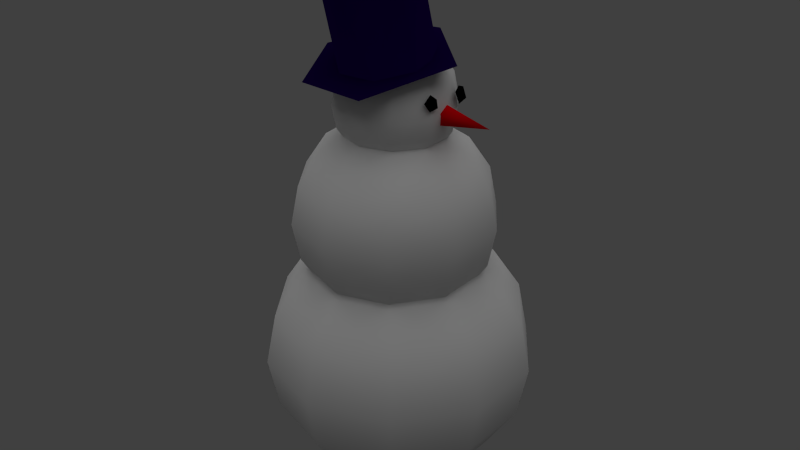 # Source: bonecodeneve.blend  (saved by Blender 2.78.0; exported with 4.5.12 LTS)
import bpy
from mathutils import Matrix  # noqa: F401  (used for matrix-valued properties, if any)

bpy.ops.wm.read_factory_settings(use_empty=True)
scene = bpy.context.scene
scene.name = 'Scene'

# ---- collections
col_collection_1 = bpy.data.collections.new('Collection 1'); scene.collection.children.link(col_collection_1)

# ---- images (referenced by path relative to the original .blend; pixels are not part of the script)
import os
ASSET_DIR = os.environ.get("B2B_ASSET_DIR", "")  # directory of the original .blend (textures are referenced by path, not embedded)
HERE = os.path.dirname(os.path.abspath(__file__))  # packed textures are extracted next to this script under _unpacked/

def load_image(name, relpath, width, height, colorspace="sRGB"):
    """Load a texture the original file referenced (path relative to the .blend, or extracted next to this script)."""
    p = next((c for c in (os.path.join(HERE, relpath), os.path.join(ASSET_DIR, relpath)) if relpath and os.path.exists(c)), "")
    if p:
        img = bpy.data.images.load(p, check_existing=True)
        img.name = name
    else:  # same state as the original file: an image datablock whose file is absent (Cycles renders it pink)
        img = bpy.data.images.new(name, width, height)
        img.source = "FILE"
        img.filepath = "//" + (relpath or name)
    img.colorspace_settings.name = colorspace
    return img
img_bonecodeneve = load_image('bonecodeneve', 'bonecodeneve.png', 1024, 1024, 'sRGB')

# ---- materials (node trees are filled in below, after node groups)
mat_material = bpy.data.materials.new('Material')
mat_material.alpha_threshold = 0.0
mat_material.roughness = 0.5
mat_001 = bpy.data.materials.new('Материал.001')
mat_001.alpha_threshold = 0.0
mat_001.diffuse_color = (0.006185, 0.0, 0.04203, 1.0)
mat_001.roughness = 0.5
mat_001.specular_intensity = 0.0
mat_002 = bpy.data.materials.new('Материал.002')
mat_002.alpha_threshold = 0.0
mat_002.diffuse_color = (0.8, 0.0, 0.003882, 1.0)
mat_002.roughness = 0.5
mat_002.specular_intensity = 0.0
mat_004 = bpy.data.materials.new('Материал.004')
mat_004.alpha_threshold = 0.0
mat_004.diffuse_color = (0.0, 0.0, 0.0, 1.0)
mat_004.roughness = 0.5

# ---- material node trees
mat_material.use_nodes = True; mat_material.node_tree.nodes.clear()
_N = mat_material.node_tree.nodes; _L = mat_material.node_tree.links
n0 = _N.new('ShaderNodeOutputMaterial'); n0.name = 'Material Output'; n0.location = (300, 300)
n1 = _N.new('ShaderNodeBsdfDiffuse'); n1.name = 'Diffuse BSDF'; n1.location = (10, 300)
n2 = _N.new('ShaderNodeTexImage'); n2.name = 'Image Texture'; n2.location = (-221, 477)
n2.width = 213
n2.image = img_bonecodeneve
_L.new(n1.outputs[0], n0.inputs[0])
n0.is_active_output = True
mat_001.use_nodes = True; mat_001.node_tree.nodes.clear()
_N = mat_001.node_tree.nodes; _L = mat_001.node_tree.links
n0 = _N.new('ShaderNodeOutputMaterial'); n0.name = 'Material Output'; n0.location = (300, 300)
n1 = _N.new('ShaderNodeBsdfDiffuse'); n1.name = 'Diffuse BSDF'; n1.location = (10, 300)
n1.inputs[0].default_value = (0.006185, 0.0, 0.04203, 1.0)
n2 = _N.new('ShaderNodeTexImage'); n2.name = 'Image Texture'; n2.location = (-221, 477)
n2.width = 213
n2.image = img_bonecodeneve
_L.new(n1.outputs[0], n0.inputs[0])
n0.is_active_output = True
mat_002.use_nodes = True; mat_002.node_tree.nodes.clear()
_N = mat_002.node_tree.nodes; _L = mat_002.node_tree.links
n0 = _N.new('ShaderNodeOutputMaterial'); n0.name = 'Material Output'; n0.location = (300, 300)
n1 = _N.new('ShaderNodeBsdfDiffuse'); n1.name = 'Diffuse BSDF'; n1.location = (10, 300)
n1.inputs[0].default_value = (0.8, 0.0, 0.003882, 1.0)
n2 = _N.new('ShaderNodeTexImage'); n2.name = 'Image Texture'; n2.location = (-221, 477)
n2.width = 213
n2.image = img_bonecodeneve
_L.new(n1.outputs[0], n0.inputs[0])
n0.is_active_output = True
mat_004.use_nodes = True; mat_004.node_tree.nodes.clear()
_N = mat_004.node_tree.nodes; _L = mat_004.node_tree.links
n0 = _N.new('ShaderNodeOutputMaterial'); n0.name = 'Material Output'; n0.location = (300, 300)
n1 = _N.new('ShaderNodeBsdfDiffuse'); n1.name = 'Diffuse BSDF'; n1.location = (10, 300)
n1.inputs[0].default_value = (0.0, 0.0, 0.0, 1.0)
n2 = _N.new('ShaderNodeTexImage'); n2.name = 'Image Texture'; n2.location = (-221, 477)
n2.width = 213
n2.image = img_bonecodeneve
_L.new(n1.outputs[0], n0.inputs[0])
n0.is_active_output = True

# ---- world
world_world = bpy.data.worlds.new('World'); scene.world = world_world
world_world.color = (0.05088, 0.05088, 0.05088)
world_world.use_sun_shadow = False
world_world.sun_shadow_jitter_overblur = 0.0
world_world.cycles.sampling_method = 'NONE'
world_world.cycles.sample_map_resolution = 256
world_world.light_settings.ao_factor = 0.6311

# ---- lights
light_sun = bpy.data.lights.new('Sun', 'SUN')
light_sun.transmission_factor = 0.0
light_sun.angle = 1.571
light_sun.energy = 1.0
light_sun.shadow_buffer_clip_start = 0.5
light_sun.shadow_soft_size = 1.0
light_sun.shadow_cascade_max_distance = 1000.0

# ---- meshes
me_sphere = bpy.data.meshes.new('Sphere')
me_sphere.from_pydata([(0.0, 0.1474, 3.756), (0.0, 0.4331, 3.066), (0.0, 0.3187, 2.895), (0.0, 0.1474, 2.78), (0.0, -0.05468, 2.74), (-4.686e-08, -0.05468, 3.796), (0.1188, 0.1088, 3.756), (0.2194, 0.2474, 3.641), (0.2867, 0.3399, 3.47), (0.3103, 0.3725, 3.268), (0.2867, 0.3399, 3.066), (0.2194, 0.2474, 2.895), (0.1188, 0.1088, 2.78), (0.1922, 0.007755, 3.756), (0.3551, 0.06069, 3.641), (0.4639, 0.09605, 3.47), (0.5021, 0.1085, 3.268), (0.4639, 0.09605, 3.066), (0.3551, 0.06069, 2.895), (0.1922, 0.007755, 2.78), (0.1922, -0.1171, 3.756), (0.3551, -0.17, 3.641), (0.4639, -0.2054, 3.47), (0.5021, -0.2178, 3.268), (0.4639, -0.2054, 3.066), (0.3551, -0.17, 2.895), (0.1922, -0.1171, 2.78), (0.1188, -0.2181, 3.756), (0.2194, -0.3567, 3.641), (0.2867, -0.4493, 3.47), (0.3103, -0.4818, 3.268), (0.2867, -0.4493, 3.066), (0.2194, -0.3567, 2.895), (0.1188, -0.2181, 2.78), (1.608e-08, -0.2567, 3.756), (3.452e-10, -0.428, 3.641), (3.452e-10, -0.5425, 3.47), (-1.539e-08, -0.5827, 3.268), (3.452e-10, -0.5425, 3.066), (3.452e-10, -0.428, 2.895), (1.608e-08, -0.2567, 2.78), (-0.1188, -0.2181, 3.756), (-0.2194, -0.3567, 3.641), (-0.2867, -0.4493, 3.47), (-0.3103, -0.4818, 3.268), (-0.2867, -0.4493, 3.066), (-0.2194, -0.3567, 2.895), (-0.1188, -0.2181, 2.78), (-0.1922, -0.1171, 3.756), (-0.3551, -0.17, 3.641), (-0.4639, -0.2054, 3.47), (-0.5021, -0.2178, 3.268), (-0.4639, -0.2054, 3.066), (-0.3551, -0.17, 2.895), (-0.1922, -0.1171, 2.78), (-0.1922, 0.007755, 3.756), (-0.3551, 0.06069, 3.641), (-0.4639, 0.09605, 3.47), (-0.5021, 0.1085, 3.268), (-0.4639, 0.09605, 3.066), (-0.3551, 0.06069, 2.895), (-0.1922, 0.007755, 2.78), (-0.1188, 0.1088, 3.756), (-0.2194, 0.2474, 3.641), (-0.2867, 0.3399, 3.47), (-0.3103, 0.3725, 3.268), (-0.2867, 0.3399, 3.066), (-0.2194, 0.2474, 2.895), (-0.1188, 0.1088, 2.78), (-1.539e-08, 0.3187, 3.641), (-1.539e-08, 0.4331, 3.47), (-4.686e-08, 0.4733, 3.268), (0.0, 0.2858, 3.075), (0.0, 0.7674, 1.912), (0.0, 0.5745, 1.623), (0.0, 0.2858, 1.43), (0.0, -0.05468, 1.363), (-7.897e-08, -0.05468, 3.142), (0.2002, 0.2208, 3.075), (0.3698, 0.4543, 2.882), (0.4832, 0.6104, 2.593), (0.523, 0.6652, 2.253), (0.4832, 0.6104, 1.912), (0.3698, 0.4543, 1.623), (0.2002, 0.2208, 1.43), (0.3239, 0.05054, 3.075), (0.5984, 0.1398, 2.882), (0.7818, 0.1994, 2.593), (0.8463, 0.2203, 2.253), (0.7818, 0.1994, 1.912), (0.5984, 0.1398, 1.623), (0.3239, 0.05054, 1.43), (0.3239, -0.1599, 3.075), (0.5984, -0.2491, 2.882), (0.7818, -0.3087, 2.593), (0.8463, -0.3297, 2.253), (0.7818, -0.3087, 1.912), (0.5984, -0.2491, 1.623), (0.3239, -0.1599, 1.43), (0.2002, -0.3302, 3.075), (0.3698, -0.5637, 2.882), (0.4832, -0.7198, 2.593), (0.523, -0.7746, 2.253), (0.4832, -0.7198, 1.912), (0.3698, -0.5637, 1.623), (0.2002, -0.3302, 1.43), (2.71e-08, -0.3952, 3.075), (5.818e-10, -0.6839, 2.882), (5.818e-10, -0.8768, 2.593), (-2.594e-08, -0.9445, 2.253), (5.818e-10, -0.8768, 1.912), (5.818e-10, -0.6839, 1.623), (2.71e-08, -0.3952, 1.43), (-0.2002, -0.3302, 3.075), (-0.3698, -0.5637, 2.882), (-0.4832, -0.7198, 2.593), (-0.523, -0.7746, 2.253), (-0.4832, -0.7198, 1.912), (-0.3698, -0.5637, 1.623), (-0.2002, -0.3302, 1.43), (-0.3239, -0.1599, 3.075), (-0.5984, -0.2491, 2.882), (-0.7818, -0.3087, 2.593), (-0.8463, -0.3297, 2.253), (-0.7818, -0.3087, 1.912), (-0.5984, -0.2491, 1.623), (-0.3239, -0.1599, 1.43), (-0.3239, 0.05054, 3.075), (-0.5984, 0.1398, 2.882), (-0.7818, 0.1994, 2.593), (-0.8463, 0.2203, 2.253), (-0.7818, 0.1994, 1.912), (-0.5984, 0.1398, 1.623), (-0.3239, 0.05054, 1.43), (-0.2002, 0.2208, 3.075), (-0.3698, 0.4543, 2.882), (-0.4832, 0.6104, 2.593), (-0.523, 0.6652, 2.253), (-0.4832, 0.6104, 1.912), (-0.3698, 0.4543, 1.623), (-0.2002, 0.2208, 1.43), (-2.594e-08, 0.5745, 2.882), (-2.594e-08, 0.7674, 2.593), (-7.897e-08, 0.8351, 2.253), (0.0, 0.4597, 2.027), (0.0, 1.11, 0.4573), (0.0, 0.8494, 0.06763), (0.0, 0.4597, -0.1928), (0.0, 1.814e-07, -0.2842), (-1.066e-07, 3.464e-08, 2.118), (0.2702, 0.3719, 2.027), (0.4993, 0.6872, 1.766), (0.6523, 0.8978, 1.377), (0.7061, 0.9718, 0.917), (0.6523, 0.8978, 0.4573), (0.4993, 0.6872, 0.06763), (0.2702, 0.3719, -0.1928), (0.4372, 0.1421, 2.027), (0.8078, 0.2625, 1.766), (1.055, 0.3429, 1.377), (1.142, 0.3712, 0.917), (1.055, 0.3429, 0.4573), (0.8078, 0.2625, 0.06763), (0.4372, 0.1421, -0.1928), (0.4372, -0.1421, 2.027), (0.8078, -0.2625, 1.766), (1.055, -0.3429, 1.377), (1.142, -0.3712, 0.917), (1.055, -0.3429, 0.4573), (0.8078, -0.2625, 0.06763), (0.4372, -0.1421, -0.1928), (0.2702, -0.3719, 2.027), (0.4993, -0.6872, 1.766), (0.6523, -0.8978, 1.377), (0.7061, -0.9718, 0.917), (0.6523, -0.8978, 0.4573), (0.4993, -0.6872, 0.06763), (0.2702, -0.3719, -0.1928), (3.659e-08, -0.4597, 2.027), (7.854e-10, -0.8494, 1.766), (7.854e-10, -1.11, 1.377), (-3.501e-08, -1.201, 0.917), (7.854e-10, -1.11, 0.4573), (7.854e-10, -0.8494, 0.06763), (3.659e-08, -0.4597, -0.1928), (-0.2702, -0.3719, 2.027), (-0.4993, -0.6872, 1.766), (-0.6523, -0.8978, 1.377), (-0.7061, -0.9718, 0.917), (-0.6523, -0.8978, 0.4573), (-0.4993, -0.6872, 0.06763), (-0.2702, -0.3719, -0.1928), (-0.4372, -0.1421, 2.027), (-0.8078, -0.2625, 1.766), (-1.055, -0.3429, 1.377), (-1.142, -0.3712, 0.917), (-1.055, -0.3429, 0.4573), (-0.8078, -0.2625, 0.06763), (-0.4372, -0.1421, -0.1928), (-0.4372, 0.1421, 2.027), (-0.8078, 0.2625, 1.766), (-1.055, 0.3429, 1.377), (-1.142, 0.3712, 0.917), (-1.055, 0.3429, 0.4573), (-0.8078, 0.2625, 0.06763), (-0.4372, 0.1421, -0.1928), (-0.2702, 0.3719, 2.027), (-0.4993, 0.6872, 1.766), (-0.6523, 0.8978, 1.377), (-0.7061, 0.9718, 0.917), (-0.6523, 0.8978, 0.4573), (-0.4993, 0.6872, 0.06763), (-0.2702, 0.3719, -0.1928), (-3.501e-08, 0.8494, 1.766), (-3.501e-08, 1.11, 1.377), (-1.066e-07, 1.201, 0.917), (0.2553, -0.1195, 3.293), (0.9617, -0.1016, 3.273), (0.2703, 0.02273, 3.359), (0.2897, 0.1024, 3.179), (0.2669, -0.09053, 3.138), (0.4956, -0.1571, 3.418), (0.5182, -0.169, 3.355), (0.4793, -0.2167, 3.468), (0.4699, -0.2791, 3.407), (0.5018, -0.2478, 3.34), (0.4989, 0.176, 3.432), (0.5008, 0.1112, 3.458), (0.537, 0.07354, 3.323), (0.5221, 0.04212, 3.429), (0.5299, 0.1577, 3.359), (0.5175, 0.195, 3.336), (0.3641, -0.2378, 3.634), (0.1571, -0.4987, 3.579), (0.3554, -0.4497, 4.41), (-0.1759, -0.5205, 3.572), (-0.03587, -0.7058, 4.355), (-0.4182, -0.2692, 3.621), (-0.3454, -0.5732, 4.38), (-0.4308, -0.3997, 4.414), (-0.43, 0.008448, 3.68), (-0.4408, -0.2068, 4.454), (-0.04077, 0.2613, 3.733), (-0.2338, 0.05414, 4.509), (0.2687, 0.1286, 3.708), (0.09928, 0.07596, 4.516), (0.3542, -0.0449, 3.674), (0.3412, -0.1748, 4.468), (0.2366, -0.7597, 3.516), (-0.3471, -0.7588, 3.529), (-0.6422, -0.1508, 3.633), (-0.1839, 0.4359, 3.74), (0.05532, 0.4447, 3.756), (0.6247, -0.07523, 3.691)], [], [(0, 5, 6), (4, 3, 12), (2, 1, 10, 11), (71, 70, 8, 9), (69, 0, 6, 7), (3, 2, 11, 12), (1, 71, 9, 10), (70, 69, 7, 8), (9, 8, 15, 16), (7, 6, 13, 14), (12, 11, 18, 19), (10, 9, 16, 17), (8, 7, 14, 15), (6, 5, 13), (4, 12, 19), (11, 10, 17, 18), (19, 18, 25, 26), (17, 16, 23, 24), (15, 14, 21, 22), (13, 5, 20), (4, 19, 26), (18, 17, 24, 25), (16, 15, 22, 23), (14, 13, 20, 21), (22, 21, 28, 29), (20, 5, 27), (4, 26, 33), (25, 24, 31, 32), (23, 22, 29, 30), (21, 20, 27, 28), (26, 25, 32, 33), (24, 23, 30, 31), (4, 33, 40), (32, 31, 38, 39), (30, 29, 36, 37), (28, 27, 34, 35), (33, 32, 39, 40), (31, 30, 37, 38), (29, 28, 35, 36), (27, 5, 34), (35, 34, 41, 42), (40, 39, 46, 47), (38, 37, 44, 45), (36, 35, 42, 43), (34, 5, 41), (4, 40, 47), (39, 38, 45, 46), (37, 36, 43, 44), (47, 46, 53, 54), (45, 44, 51, 52), (43, 42, 49, 50), (41, 5, 48), (4, 47, 54), (46, 45, 52, 53), (44, 43, 50, 51), (42, 41, 48, 49), (48, 5, 55), (4, 54, 61), (53, 52, 59, 60), (51, 50, 57, 58), (49, 48, 55, 56), (54, 53, 60, 61), (52, 51, 58, 59), (50, 49, 56, 57), (60, 59, 66, 67), (58, 57, 64, 65), (56, 55, 62, 63), (61, 60, 67, 68), (59, 58, 65, 66), (57, 56, 63, 64), (55, 5, 62), (4, 61, 68), (68, 67, 2, 3), (66, 65, 71, 1), (64, 63, 69, 70), (62, 5, 0), (4, 68, 3), (67, 66, 1, 2), (65, 64, 70, 71), (63, 62, 0, 69), (72, 77, 78), (76, 75, 84), (74, 73, 82, 83), (143, 142, 80, 81), (141, 72, 78, 79), (75, 74, 83, 84), (73, 143, 81, 82), (142, 141, 79, 80), (81, 80, 87, 88), (79, 78, 85, 86), (84, 83, 90, 91), (82, 81, 88, 89), (80, 79, 86, 87), (78, 77, 85), (76, 84, 91), (83, 82, 89, 90), (91, 90, 97, 98), (89, 88, 95, 96), (87, 86, 93, 94), (85, 77, 92), (76, 91, 98), (90, 89, 96, 97), (88, 87, 94, 95), (86, 85, 92, 93), (94, 93, 100, 101), (92, 77, 99), (76, 98, 105), (97, 96, 103, 104), (95, 94, 101, 102), (93, 92, 99, 100), (98, 97, 104, 105), (96, 95, 102, 103), (76, 105, 112), (104, 103, 110, 111), (102, 101, 108, 109), (100, 99, 106, 107), (105, 104, 111, 112), (103, 102, 109, 110), (101, 100, 107, 108), (99, 77, 106), (107, 106, 113, 114), (112, 111, 118, 119), (110, 109, 116, 117), (108, 107, 114, 115), (106, 77, 113), (76, 112, 119), (111, 110, 117, 118), (109, 108, 115, 116), (119, 118, 125, 126), (117, 116, 123, 124), (115, 114, 121, 122), (113, 77, 120), (76, 119, 126), (118, 117, 124, 125), (116, 115, 122, 123), (114, 113, 120, 121), (120, 77, 127), (76, 126, 133), (125, 124, 131, 132), (123, 122, 129, 130), (121, 120, 127, 128), (126, 125, 132, 133), (124, 123, 130, 131), (122, 121, 128, 129), (132, 131, 138, 139), (130, 129, 136, 137), (128, 127, 134, 135), (133, 132, 139, 140), (131, 130, 137, 138), (129, 128, 135, 136), (127, 77, 134), (76, 133, 140), (140, 139, 74, 75), (138, 137, 143, 73), (136, 135, 141, 142), (134, 77, 72), (76, 140, 75), (139, 138, 73, 74), (137, 136, 142, 143), (135, 134, 72, 141), (144, 149, 150), (148, 147, 156), (146, 145, 154, 155), (215, 214, 152, 153), (213, 144, 150, 151), (147, 146, 155, 156), (145, 215, 153, 154), (214, 213, 151, 152), (153, 152, 159, 160), (151, 150, 157, 158), (156, 155, 162, 163), (154, 153, 160, 161), (152, 151, 158, 159), (150, 149, 157), (148, 156, 163), (155, 154, 161, 162), (163, 162, 169, 170), (161, 160, 167, 168), (159, 158, 165, 166), (157, 149, 164), (148, 163, 170), (162, 161, 168, 169), (160, 159, 166, 167), (158, 157, 164, 165), (166, 165, 172, 173), (164, 149, 171), (148, 170, 177), (169, 168, 175, 176), (167, 166, 173, 174), (165, 164, 171, 172), (170, 169, 176, 177), (168, 167, 174, 175), (148, 177, 184), (176, 175, 182, 183), (174, 173, 180, 181), (172, 171, 178, 179), (177, 176, 183, 184), (175, 174, 181, 182), (173, 172, 179, 180), (171, 149, 178), (179, 178, 185, 186), (184, 183, 190, 191), (182, 181, 188, 189), (180, 179, 186, 187), (178, 149, 185), (148, 184, 191), (183, 182, 189, 190), (181, 180, 187, 188), (191, 190, 197, 198), (189, 188, 195, 196), (187, 186, 193, 194), (185, 149, 192), (148, 191, 198), (190, 189, 196, 197), (188, 187, 194, 195), (186, 185, 192, 193), (192, 149, 199), (148, 198, 205), (197, 196, 203, 204), (195, 194, 201, 202), (193, 192, 199, 200), (198, 197, 204, 205), (196, 195, 202, 203), (194, 193, 200, 201), (204, 203, 210, 211), (202, 201, 208, 209), (200, 199, 206, 207), (205, 204, 211, 212), (203, 202, 209, 210), (201, 200, 207, 208), (199, 149, 206), (148, 205, 212), (212, 211, 146, 147), (210, 209, 215, 145), (208, 207, 213, 214), (206, 149, 144), (148, 212, 147), (211, 210, 145, 146), (209, 208, 214, 215), (207, 206, 144, 213), (219, 217, 220), (218, 217, 219), (216, 217, 218), (220, 217, 216), (222, 224, 223), (222, 225, 224), (230, 228, 229), (231, 230, 226), (228, 230, 231), (221, 222, 223), (226, 230, 227), (227, 230, 229), (234, 233, 232), (236, 235, 233), (238, 237, 235), (240, 243, 242), (242, 245, 244), (232, 248, 253), (234, 236, 233), (236, 238, 235), (240, 241, 243), (242, 243, 245), (244, 245, 247), (247, 245, 243, 241, 239, 238, 236, 234), (253, 246, 232), (242, 252, 251), (248, 232, 233), (250, 237, 240), (244, 247, 246), (253, 244, 246), (240, 251, 250), (249, 235, 237), (238, 239, 237), (241, 240, 237, 239), (232, 246, 247, 234), (252, 242, 244, 253), (248, 233, 235, 249), (240, 242, 251), (237, 250, 249)])
me_sphere.polygons.foreach_set('use_smooth', [True] * 279)
me_sphere.polygons.foreach_set('material_index', [0, 0, 0, 0, 0, 0, 0, 0, 0, 0, 0, 0, 0, 0, 0, 0, 0, 0, 0, 0, 0, 0, 0, 0, 0, 0, 0, 0, 0, 0, 0, 0, 0, 0, 0, 0, 0, 0, 0, 0, 0, 0, 0, 0, 0, 0, 0, 0, 0, 0, 0, 0, 0, 0, 0, 0, 0, 0, 0, 0, 0, 0, 0, 0, 0, 0, 0, 0, 0, 0, 0, 0, 0, 0, 0, 0, 0, 0, 0, 0, 0, 0, 0, 0, 0, 0, 0, 0, 0, 0, 0, 0, 0, 0, 0, 0, 0, 0, 0, 0, 0, 0, 0, 0, 0, 0, 0, 0, 0, 0, 0, 0, 0, 0, 0, 0, 0, 0, 0, 0, 0, 0, 0, 0, 0, 0, 0, 0, 0, 0, 0, 0, 0, 0, 0, 0, 0, 0, 0, 0, 0, 0, 0, 0, 0, 0, 0, 0, 0, 0, 0, 0, 0, 0, 0, 0, 0, 0, 0, 0, 0, 0, 0, 0, 0, 0, 0, 0, 0, 0, 0, 0, 0, 0, 0, 0, 0, 0, 0, 0, 0, 0, 0, 0, 0, 0, 0, 0, 0, 0, 0, 0, 0, 0, 0, 0, 0, 0, 0, 0, 0, 0, 0, 0, 0, 0, 0, 0, 0, 0, 0, 0, 0, 0, 0, 0, 0, 0, 0, 0, 0, 0, 0, 0, 0, 0, 0, 0, 0, 0, 0, 0, 0, 0, 0, 0, 0, 0, 0, 0, 2, 2, 2, 2, 3, 3, 3, 3, 3, 3, 3, 3, 1, 1, 1, 1, 1, 1, 1, 1, 1, 1, 1, 1, 1, 1, 1, 1, 1, 1, 1, 1, 1, 1, 1, 1, 1, 1, 1])
_uv = me_sphere.uv_layers.new(name='UVMap')
_uv.uv.foreach_set('vector', [0.9332, 0.9184, 0.9032, 0.944, 0.9125, 0.9106, 0.8041, 0.7765, 0.8399, 0.7667, 0.8368, 0.7863, 0.8755, 0.7674, 0.9088, 0.7808, 0.8803, 0.815, 0.8613, 0.799, 0.9353, 0.8064, 0.9504, 0.8414, 0.9057, 0.8556, 0.895, 0.8338, 0.9504, 0.8811, 0.9332, 0.9184, 0.9125, 0.9106, 0.9122, 0.8809, 0.8399, 0.7667, 0.8755, 0.7674, 0.8613, 0.799, 0.8368, 0.7863, 0.9088, 0.7808, 0.9353, 0.8064, 0.895, 0.8338, 0.8803, 0.815, 0.9504, 0.8414, 0.9504, 0.8811, 0.9122, 0.8809, 0.9057, 0.8556, 0.895, 0.8338, 0.9057, 0.8556, 0.8762, 0.8695, 0.8665, 0.8521, 0.9122, 0.8809, 0.9125, 0.9106, 0.8948, 0.9123, 0.8856, 0.8888, 0.8368, 0.7863, 0.8613, 0.799, 0.8431, 0.8187, 0.8267, 0.8001, 0.8803, 0.815, 0.895, 0.8338, 0.8665, 0.8521, 0.8558, 0.8355, 0.9057, 0.8556, 0.9122, 0.8809, 0.8856, 0.8888, 0.8762, 0.8695, 0.9125, 0.9106, 0.9032, 0.944, 0.8948, 0.9123, 0.8041, 0.7765, 0.8368, 0.7863, 0.8267, 0.8001, 0.8613, 0.799, 0.8803, 0.815, 0.8558, 0.8355, 0.8431, 0.8187, 0.8267, 0.8001, 0.8431, 0.8187, 0.8218, 0.8317, 0.8126, 0.8081, 0.8558, 0.8355, 0.8665, 0.8521, 0.8408, 0.8683, 0.8311, 0.851, 0.8762, 0.8695, 0.8856, 0.8888, 0.8643, 0.9018, 0.8516, 0.8849, 0.8948, 0.9123, 0.9032, 0.944, 0.8806, 0.9204, 0.8041, 0.7765, 0.8267, 0.8001, 0.8126, 0.8081, 0.8431, 0.8187, 0.8558, 0.8355, 0.8311, 0.851, 0.8218, 0.8317, 0.8665, 0.8521, 0.8762, 0.8695, 0.8516, 0.8849, 0.8408, 0.8683, 0.8856, 0.8888, 0.8948, 0.9123, 0.8806, 0.9204, 0.8643, 0.9018, 0.8516, 0.8849, 0.8643, 0.9018, 0.8461, 0.9214, 0.8271, 0.9055, 0.8806, 0.9204, 0.9032, 0.944, 0.8706, 0.9341, 0.8041, 0.7765, 0.8126, 0.8081, 0.7949, 0.8099, 0.8218, 0.8317, 0.8311, 0.851, 0.8016, 0.8649, 0.7951, 0.8395, 0.8408, 0.8683, 0.8516, 0.8849, 0.8271, 0.9055, 0.8124, 0.8867, 0.8643, 0.9018, 0.8806, 0.9204, 0.8706, 0.9341, 0.8461, 0.9214, 0.8126, 0.8081, 0.8218, 0.8317, 0.7951, 0.8395, 0.7949, 0.8099, 0.8311, 0.851, 0.8408, 0.8683, 0.8124, 0.8867, 0.8016, 0.8649, 0.8041, 0.7765, 0.7949, 0.8099, 0.7741, 0.8021, 0.7951, 0.8395, 0.8016, 0.8649, 0.757, 0.8791, 0.757, 0.8394, 0.8124, 0.8867, 0.8271, 0.9055, 0.7985, 0.9396, 0.7721, 0.914, 0.8461, 0.9214, 0.8706, 0.9341, 0.8674, 0.9538, 0.8319, 0.9531, 0.7949, 0.8099, 0.7951, 0.8395, 0.757, 0.8394, 0.7741, 0.8021, 0.8016, 0.8649, 0.8124, 0.8867, 0.7721, 0.914, 0.757, 0.8791, 0.8271, 0.9055, 0.8461, 0.9214, 0.8319, 0.9531, 0.7985, 0.9396, 0.8706, 0.9341, 0.9032, 0.944, 0.8674, 0.9538, 0.9504, 0.6629, 0.9332, 0.7002, 0.9125, 0.6924, 0.9122, 0.6627, 0.8399, 0.5485, 0.8755, 0.5492, 0.8613, 0.5809, 0.8368, 0.5681, 0.9088, 0.5627, 0.9353, 0.5882, 0.895, 0.6156, 0.8803, 0.5968, 0.9504, 0.6232, 0.9504, 0.6629, 0.9122, 0.6627, 0.9057, 0.6374, 0.9332, 0.7002, 0.9032, 0.7258, 0.9125, 0.6924, 0.8041, 0.5583, 0.8399, 0.5485, 0.8368, 0.5681, 0.8755, 0.5492, 0.9088, 0.5627, 0.8803, 0.5968, 0.8613, 0.5809, 0.9353, 0.5882, 0.9504, 0.6232, 0.9057, 0.6374, 0.895, 0.6156, 0.8368, 0.5681, 0.8613, 0.5809, 0.8431, 0.6005, 0.8267, 0.5819, 0.8803, 0.5968, 0.895, 0.6156, 0.8665, 0.6339, 0.8558, 0.6173, 0.9057, 0.6374, 0.9122, 0.6627, 0.8856, 0.6706, 0.8762, 0.6513, 0.9125, 0.6924, 0.9032, 0.7258, 0.8948, 0.6941, 0.8041, 0.5583, 0.8368, 0.5681, 0.8267, 0.5819, 0.8613, 0.5809, 0.8803, 0.5968, 0.8558, 0.6173, 0.8431, 0.6005, 0.895, 0.6156, 0.9057, 0.6374, 0.8762, 0.6513, 0.8665, 0.6339, 0.9122, 0.6627, 0.9125, 0.6924, 0.8948, 0.6941, 0.8856, 0.6706, 0.8948, 0.6941, 0.9032, 0.7258, 0.8806, 0.7022, 0.8041, 0.5583, 0.8267, 0.5819, 0.8126, 0.5899, 0.8431, 0.6005, 0.8558, 0.6173, 0.8311, 0.6328, 0.8218, 0.6135, 0.8665, 0.6339, 0.8762, 0.6513, 0.8516, 0.6668, 0.8408, 0.6502, 0.8856, 0.6706, 0.8948, 0.6941, 0.8806, 0.7022, 0.8643, 0.6836, 0.8267, 0.5819, 0.8431, 0.6005, 0.8218, 0.6135, 0.8126, 0.5899, 0.8558, 0.6173, 0.8665, 0.6339, 0.8408, 0.6502, 0.8311, 0.6328, 0.8762, 0.6513, 0.8856, 0.6706, 0.8643, 0.6836, 0.8516, 0.6668, 0.8218, 0.6135, 0.8311, 0.6328, 0.8016, 0.6467, 0.7951, 0.6214, 0.8408, 0.6502, 0.8516, 0.6668, 0.8271, 0.6873, 0.8124, 0.6685, 0.8643, 0.6836, 0.8806, 0.7022, 0.8706, 0.7159, 0.8461, 0.7032, 0.8126, 0.5899, 0.8218, 0.6135, 0.7951, 0.6214, 0.7949, 0.5917, 0.8311, 0.6328, 0.8408, 0.6502, 0.8124, 0.6685, 0.8016, 0.6467, 0.8516, 0.6668, 0.8643, 0.6836, 0.8461, 0.7032, 0.8271, 0.6873, 0.8806, 0.7022, 0.9032, 0.7258, 0.8706, 0.7159, 0.8041, 0.5583, 0.8126, 0.5899, 0.7949, 0.5917, 0.7949, 0.5917, 0.7951, 0.6214, 0.757, 0.6212, 0.7741, 0.5839, 0.8016, 0.6467, 0.8124, 0.6685, 0.7721, 0.6959, 0.757, 0.6609, 0.8271, 0.6873, 0.8461, 0.7032, 0.8319, 0.7349, 0.7985, 0.7214, 0.8706, 0.7159, 0.9032, 0.7258, 0.8674, 0.7356, 0.8041, 0.5583, 0.7949, 0.5917, 0.7741, 0.5839, 0.7951, 0.6214, 0.8016, 0.6467, 0.757, 0.6609, 0.757, 0.6212, 0.8124, 0.6685, 0.8271, 0.6873, 0.7985, 0.7214, 0.7721, 0.6959, 0.8461, 0.7032, 0.8706, 0.7159, 0.8674, 0.7356, 0.8319, 0.7349, 0.6922, 0.9227, 0.6478, 0.9605, 0.6615, 0.9112, 0.5014, 0.7129, 0.5543, 0.6985, 0.5497, 0.7275, 0.6068, 0.6995, 0.6561, 0.7194, 0.6139, 0.7698, 0.5859, 0.7463, 0.6953, 0.7572, 0.7175, 0.8089, 0.6516, 0.8299, 0.6357, 0.7976, 0.7175, 0.8675, 0.6922, 0.9227, 0.6615, 0.9112, 0.6611, 0.8673, 0.5543, 0.6985, 0.6068, 0.6995, 0.5859, 0.7463, 0.5497, 0.7275, 0.6561, 0.7194, 0.6953, 0.7572, 0.6357, 0.7976, 0.6139, 0.7698, 0.7175, 0.8089, 0.7175, 0.8675, 0.6611, 0.8673, 0.6516, 0.8299, 0.6357, 0.7976, 0.6516, 0.8299, 0.608, 0.8504, 0.5936, 0.8247, 0.6611, 0.8673, 0.6615, 0.9112, 0.6354, 0.9137, 0.6218, 0.8789, 0.5497, 0.7275, 0.5859, 0.7463, 0.559, 0.7753, 0.5348, 0.7478, 0.6139, 0.7698, 0.6357, 0.7976, 0.5936, 0.8247, 0.5777, 0.8002, 0.6516, 0.8299, 0.6611, 0.8673, 0.6218, 0.8789, 0.608, 0.8504, 0.6615, 0.9112, 0.6478, 0.9605, 0.6354, 0.9137, 0.5014, 0.7129, 0.5497, 0.7275, 0.5348, 0.7478, 0.5859, 0.7463, 0.6139, 0.7698, 0.5777, 0.8002, 0.559, 0.7753, 0.5348, 0.7478, 0.559, 0.7753, 0.5275, 0.7945, 0.5139, 0.7597, 0.5777, 0.8002, 0.5936, 0.8247, 0.5557, 0.8487, 0.5413, 0.8231, 0.608, 0.8504, 0.6218, 0.8789, 0.5903, 0.8981, 0.5715, 0.8732, 0.6354, 0.9137, 0.6478, 0.9605, 0.6145, 0.9256, 0.5014, 0.7129, 0.5348, 0.7478, 0.5139, 0.7597, 0.559, 0.7753, 0.5777, 0.8002, 0.5413, 0.8231, 0.5275, 0.7945, 0.5936, 0.8247, 0.608, 0.8504, 0.5715, 0.8732, 0.5557, 0.8487, 0.6218, 0.8789, 0.6354, 0.9137, 0.6145, 0.9256, 0.5903, 0.8981, 0.5715, 0.8732, 0.5903, 0.8981, 0.5634, 0.9271, 0.5354, 0.9036, 0.6145, 0.9256, 0.6478, 0.9605, 0.5996, 0.9459, 0.5014, 0.7129, 0.5139, 0.7597, 0.4878, 0.7623, 0.5275, 0.7945, 0.5413, 0.8231, 0.4977, 0.8436, 0.4881, 0.8062, 0.5557, 0.8487, 0.5715, 0.8732, 0.5354, 0.9036, 0.5136, 0.8758, 0.5903, 0.8981, 0.6145, 0.9256, 0.5996, 0.9459, 0.5634, 0.9271, 0.5139, 0.7597, 0.5275, 0.7945, 0.4881, 0.8062, 0.4878, 0.7623, 0.5413, 0.8231, 0.5557, 0.8487, 0.5136, 0.8758, 0.4977, 0.8436, 0.5014, 0.7129, 0.4878, 0.7623, 0.4571, 0.7508, 0.4881, 0.8062, 0.4977, 0.8436, 0.4317, 0.8646, 0.4318, 0.8059, 0.5136, 0.8758, 0.5354, 0.9036, 0.4932, 0.954, 0.454, 0.9162, 0.5634, 0.9271, 0.5996, 0.9459, 0.595, 0.975, 0.5425, 0.9739, 0.4878, 0.7623, 0.4881, 0.8062, 0.4318, 0.8059, 0.4571, 0.7508, 0.4977, 0.8436, 0.5136, 0.8758, 0.454, 0.9162, 0.4317, 0.8646, 0.5354, 0.9036, 0.5634, 0.9271, 0.5425, 0.9739, 0.4932, 0.954, 0.5996, 0.9459, 0.6478, 0.9605, 0.595, 0.975, 0.7113, 0.5027, 0.686, 0.5578, 0.6553, 0.5463, 0.6549, 0.5024, 0.5481, 0.3336, 0.6006, 0.3347, 0.5797, 0.3815, 0.5435, 0.3627, 0.6499, 0.3546, 0.6891, 0.3924, 0.6295, 0.4328, 0.6077, 0.405, 0.7113, 0.444, 0.7113, 0.5027, 0.6549, 0.5024, 0.6454, 0.465, 0.686, 0.5578, 0.6416, 0.5957, 0.6553, 0.5463, 0.4952, 0.3481, 0.5481, 0.3336, 0.5435, 0.3627, 0.6006, 0.3347, 0.6499, 0.3546, 0.6077, 0.405, 0.5797, 0.3815, 0.6891, 0.3924, 0.7113, 0.444, 0.6454, 0.465, 0.6295, 0.4328, 0.5435, 0.3627, 0.5797, 0.3815, 0.5528, 0.4105, 0.5286, 0.383, 0.6077, 0.405, 0.6295, 0.4328, 0.5874, 0.4599, 0.5715, 0.4354, 0.6454, 0.465, 0.6549, 0.5024, 0.6156, 0.5141, 0.6018, 0.4855, 0.6553, 0.5463, 0.6416, 0.5957, 0.6292, 0.5489, 0.4952, 0.3481, 0.5435, 0.3627, 0.5286, 0.383, 0.5797, 0.3815, 0.6077, 0.405, 0.5715, 0.4354, 0.5528, 0.4105, 0.6295, 0.4328, 0.6454, 0.465, 0.6018, 0.4855, 0.5874, 0.4599, 0.6549, 0.5024, 0.6553, 0.5463, 0.6292, 0.5489, 0.6156, 0.5141, 0.6292, 0.5489, 0.6416, 0.5957, 0.6083, 0.5608, 0.4952, 0.3481, 0.5286, 0.383, 0.5077, 0.3949, 0.5528, 0.4105, 0.5715, 0.4354, 0.5351, 0.4582, 0.5213, 0.4297, 0.5874, 0.4599, 0.6018, 0.4855, 0.5653, 0.5084, 0.5495, 0.4839, 0.6156, 0.5141, 0.6292, 0.5489, 0.6083, 0.5608, 0.5841, 0.5333, 0.5286, 0.383, 0.5528, 0.4105, 0.5213, 0.4297, 0.5077, 0.3949, 0.5715, 0.4354, 0.5874, 0.4599, 0.5495, 0.4839, 0.5351, 0.4582, 0.6018, 0.4855, 0.6156, 0.5141, 0.5841, 0.5333, 0.5653, 0.5084, 0.5213, 0.4297, 0.5351, 0.4582, 0.4915, 0.4788, 0.4819, 0.4413, 0.5495, 0.4839, 0.5653, 0.5084, 0.5292, 0.5388, 0.5074, 0.511, 0.5841, 0.5333, 0.6083, 0.5608, 0.5934, 0.5811, 0.5572, 0.5623, 0.5077, 0.3949, 0.5213, 0.4297, 0.4819, 0.4413, 0.4816, 0.3975, 0.5351, 0.4582, 0.5495, 0.4839, 0.5074, 0.511, 0.4915, 0.4788, 0.5653, 0.5084, 0.5841, 0.5333, 0.5572, 0.5623, 0.5292, 0.5388, 0.6083, 0.5608, 0.6416, 0.5957, 0.5934, 0.5811, 0.4952, 0.3481, 0.5077, 0.3949, 0.4816, 0.3975, 0.4816, 0.3975, 0.4819, 0.4413, 0.4255, 0.4411, 0.4509, 0.3859, 0.4915, 0.4788, 0.5074, 0.511, 0.4478, 0.5514, 0.4255, 0.4998, 0.5292, 0.5388, 0.5572, 0.5623, 0.5363, 0.6091, 0.487, 0.5892, 0.5934, 0.5811, 0.6416, 0.5957, 0.5888, 0.6101, 0.4952, 0.3481, 0.4816, 0.3975, 0.4509, 0.3859, 0.4819, 0.4413, 0.4915, 0.4788, 0.4255, 0.4998, 0.4255, 0.4411, 0.5074, 0.511, 0.5292, 0.5388, 0.487, 0.5892, 0.4478, 0.5514, 0.5572, 0.5623, 0.5934, 0.5811, 0.5888, 0.6101, 0.5363, 0.6091, 0.3894, 0.7928, 0.3259, 0.8469, 0.3454, 0.7763, 0.1165, 0.4928, 0.1922, 0.4721, 0.1855, 0.5137, 0.2672, 0.4736, 0.3377, 0.5021, 0.2774, 0.5742, 0.2373, 0.5406, 0.3937, 0.5561, 0.4256, 0.63, 0.3313, 0.6601, 0.3085, 0.614, 0.4256, 0.7139, 0.3894, 0.7928, 0.3454, 0.7763, 0.3449, 0.7136, 0.1922, 0.4721, 0.2672, 0.4736, 0.2373, 0.5406, 0.1855, 0.5137, 0.3377, 0.5021, 0.3937, 0.5561, 0.3085, 0.614, 0.2774, 0.5742, 0.4256, 0.63, 0.4256, 0.7139, 0.3449, 0.7136, 0.3313, 0.6601, 0.3085, 0.614, 0.3313, 0.6601, 0.2689, 0.6894, 0.2483, 0.6527, 0.3449, 0.7136, 0.3454, 0.7763, 0.3081, 0.78, 0.2886, 0.7302, 0.1855, 0.5137, 0.2373, 0.5406, 0.1988, 0.582, 0.1643, 0.5427, 0.2774, 0.5742, 0.3085, 0.614, 0.2483, 0.6527, 0.2256, 0.6177, 0.3313, 0.6601, 0.3449, 0.7136, 0.2886, 0.7302, 0.2689, 0.6894, 0.3454, 0.7763, 0.3259, 0.8469, 0.3081, 0.78, 0.1165, 0.4928, 0.1855, 0.5137, 0.1643, 0.5427, 0.2373, 0.5406, 0.2774, 0.5742, 0.2256, 0.6177, 0.1988, 0.582, 0.1643, 0.5427, 0.1988, 0.582, 0.1538, 0.6095, 0.1343, 0.5598, 0.2256, 0.6177, 0.2483, 0.6527, 0.1941, 0.687, 0.1735, 0.6503, 0.2689, 0.6894, 0.2886, 0.7302, 0.2436, 0.7577, 0.2168, 0.7221, 0.3081, 0.78, 0.3259, 0.8469, 0.2781, 0.797, 0.1165, 0.4928, 0.1643, 0.5427, 0.1343, 0.5598, 0.1988, 0.582, 0.2256, 0.6177, 0.1735, 0.6503, 0.1538, 0.6095, 0.2483, 0.6527, 0.2689, 0.6894, 0.2168, 0.7221, 0.1941, 0.687, 0.2886, 0.7302, 0.3081, 0.78, 0.2781, 0.797, 0.2436, 0.7577, 0.2168, 0.7221, 0.2436, 0.7577, 0.2051, 0.7992, 0.165, 0.7656, 0.2781, 0.797, 0.3259, 0.8469, 0.2569, 0.8261, 0.1165, 0.4928, 0.1343, 0.5598, 0.09697, 0.5634, 0.1538, 0.6095, 0.1735, 0.6503, 0.1111, 0.6797, 0.09748, 0.6262, 0.1941, 0.687, 0.2168, 0.7221, 0.165, 0.7656, 0.1339, 0.7258, 0.2436, 0.7577, 0.2781, 0.797, 0.2569, 0.8261, 0.2051, 0.7992, 0.1343, 0.5598, 0.1538, 0.6095, 0.09748, 0.6262, 0.09697, 0.5634, 0.1735, 0.6503, 0.1941, 0.687, 0.1339, 0.7258, 0.1111, 0.6797, 0.1165, 0.4928, 0.09697, 0.5634, 0.05304, 0.5469, 0.09748, 0.6262, 0.1111, 0.6797, 0.01682, 0.7097, 0.01682, 0.6258, 0.1339, 0.7258, 0.165, 0.7656, 0.1047, 0.8377, 0.0487, 0.7836, 0.2051, 0.7992, 0.2569, 0.8261, 0.2502, 0.8676, 0.1752, 0.8661, 0.09697, 0.5634, 0.09748, 0.6262, 0.01682, 0.6258, 0.05304, 0.5469, 0.1111, 0.6797, 0.1339, 0.7258, 0.0487, 0.7836, 0.01682, 0.7097, 0.165, 0.7656, 0.2051, 0.7992, 0.1752, 0.8661, 0.1047, 0.8377, 0.2569, 0.8261, 0.3259, 0.8469, 0.2502, 0.8676, 0.4256, 0.271, 0.3894, 0.3499, 0.3454, 0.3334, 0.3449, 0.2706, 0.1922, 0.02922, 0.2672, 0.03072, 0.2373, 0.09763, 0.1855, 0.07074, 0.3377, 0.05916, 0.3937, 0.1132, 0.3085, 0.1711, 0.2774, 0.1313, 0.4256, 0.1871, 0.4256, 0.271, 0.3449, 0.2706, 0.3313, 0.2171, 0.3894, 0.3499, 0.3259, 0.404, 0.3454, 0.3334, 0.1165, 0.04989, 0.1922, 0.02922, 0.1855, 0.07074, 0.2672, 0.03072, 0.3377, 0.05916, 0.2774, 0.1313, 0.2373, 0.09763, 0.3937, 0.1132, 0.4256, 0.1871, 0.3313, 0.2171, 0.3085, 0.1711, 0.1855, 0.07074, 0.2373, 0.09763, 0.1988, 0.1391, 0.1643, 0.09981, 0.2774, 0.1313, 0.3085, 0.1711, 0.2483, 0.2098, 0.2256, 0.1747, 0.3313, 0.2171, 0.3449, 0.2706, 0.2886, 0.2873, 0.2689, 0.2465, 0.3454, 0.3334, 0.3259, 0.404, 0.3081, 0.3371, 0.1165, 0.04989, 0.1855, 0.07074, 0.1643, 0.09981, 0.2373, 0.09763, 0.2774, 0.1313, 0.2256, 0.1747, 0.1988, 0.1391, 0.3085, 0.1711, 0.3313, 0.2171, 0.2689, 0.2465, 0.2483, 0.2098, 0.3449, 0.2706, 0.3454, 0.3334, 0.3081, 0.3371, 0.2886, 0.2873, 0.3081, 0.3371, 0.3259, 0.404, 0.2781, 0.3541, 0.1165, 0.04989, 0.1643, 0.09981, 0.1343, 0.1168, 0.1988, 0.1391, 0.2256, 0.1747, 0.1735, 0.2074, 0.1538, 0.1666, 0.2483, 0.2098, 0.2689, 0.2465, 0.2168, 0.2792, 0.1941, 0.2441, 0.2886, 0.2873, 0.3081, 0.3371, 0.2781, 0.3541, 0.2436, 0.3148, 0.1643, 0.09981, 0.1988, 0.1391, 0.1538, 0.1666, 0.1343, 0.1168, 0.2256, 0.1747, 0.2483, 0.2098, 0.1941, 0.2441, 0.1735, 0.2074, 0.2689, 0.2465, 0.2886, 0.2873, 0.2436, 0.3148, 0.2168, 0.2792, 0.1538, 0.1666, 0.1735, 0.2074, 0.1111, 0.2368, 0.09748, 0.1833, 0.1941, 0.2441, 0.2168, 0.2792, 0.165, 0.3226, 0.1339, 0.2828, 0.2436, 0.3148, 0.2781, 0.3541, 0.2569, 0.3832, 0.2051, 0.3563, 0.1343, 0.1168, 0.1538, 0.1666, 0.09748, 0.1833, 0.09697, 0.1205, 0.1735, 0.2074, 0.1941, 0.2441, 0.1339, 0.2828, 0.1111, 0.2368, 0.2168, 0.2792, 0.2436, 0.3148, 0.2051, 0.3563, 0.165, 0.3226, 0.2781, 0.3541, 0.3259, 0.404, 0.2569, 0.3832, 0.1165, 0.04989, 0.1343, 0.1168, 0.09697, 0.1205, 0.09697, 0.1205, 0.09748, 0.1833, 0.01682, 0.1829, 0.05304, 0.104, 0.1111, 0.2368, 0.1339, 0.2828, 0.0487, 0.3407, 0.01682, 0.2668, 0.165, 0.3226, 0.2051, 0.3563, 0.1752, 0.4232, 0.1047, 0.3947, 0.2569, 0.3832, 0.3259, 0.404, 0.2502, 0.4247, 0.1165, 0.04989, 0.09697, 0.1205, 0.05304, 0.104, 0.09748, 0.1833, 0.1111, 0.2368, 0.01682, 0.2668, 0.01682, 0.1829, 0.1339, 0.2828, 0.165, 0.3226, 0.1047, 0.3947, 0.0487, 0.3407, 0.2051, 0.3563, 0.2569, 0.3832, 0.2502, 0.4247, 0.1752, 0.4232, 0.7563, 0.3474, 0.9565, 0.3694, 0.7321, 0.3591, 0.7415, 0.3316, 0.9565, 0.3694, 0.7563, 0.3474, 0.7281, 0.3182, 0.9565, 0.3694, 0.7415, 0.3316, 0.7321, 0.3591, 0.9565, 0.3694, 0.7225, 0.3694, 0.9084, 0.4763, 0.8544, 0.4802, 0.8682, 0.4689, 0.9084, 0.4763, 0.8834, 0.4918, 0.8544, 0.4802, 0.8165, 0.4812, 0.8073, 0.492, 0.7842, 0.486, 0.822, 0.4828, 0.8165, 0.4812, 0.822, 0.46, 0.8073, 0.492, 0.8165, 0.4812, 0.822, 0.4828, 0.893, 0.4689, 0.9084, 0.4763, 0.8682, 0.4689, 0.822, 0.46, 0.8165, 0.4812, 0.7889, 0.4613, 0.7885, 0.462, 0.8165, 0.4812, 0.7842, 0.486, 0.5235, 0.08051, 0.4814, 0.07623, 0.5213, 0.04382, 0.458, 0.1344, 0.4332, 0.1161, 0.4814, 0.07623, 0.6906, 0.1294, 0.6782, 0.09963, 0.7055, 0.07876, 0.6638, 0.09559, 0.6249, 0.1111, 0.5867, 0.06143, 0.5867, 0.06143, 0.5678, 0.08574, 0.5398, 0.04093, 0.9039, 0.1814, 0.8421, 0.1567, 0.9754, 0.1889, 0.5235, 0.08051, 0.458, 0.1344, 0.4814, 0.07623, 0.7303, 0.09705, 0.6906, 0.1294, 0.7055, 0.07876, 0.6638, 0.09559, 0.672, 0.1317, 0.6249, 0.1111, 0.5867, 0.06143, 0.6249, 0.1111, 0.5678, 0.08574, 0.5398, 0.04093, 0.5678, 0.08574, 0.536, 0.07302, 0.9799, 0.06009, 0.93, 0.07502, 0.835, 0.07502, 0.7581, 0.06116, 0.747, 0.05032, 0.7585, 0.04029, 0.8358, 0.03173, 0.9641, 0.04464, 0.9754, 0.1889, 0.9133, 0.1907, 0.9039, 0.1814, 0.838, 0.206, 0.8722, 0.2145, 0.815, 0.2145, 0.8421, 0.1567, 0.9039, 0.1814, 0.8389, 0.1694, 0.6701, 0.1876, 0.716, 0.1815, 0.7301, 0.1948, 0.5398, 0.04093, 0.536, 0.07302, 0.5301, 0.03854, 0.9754, 0.1889, 0.9035, 0.1991, 0.9133, 0.1907, 0.7301, 0.1948, 0.815, 0.2145, 0.6701, 0.1876, 0.703, 0.1581, 0.7583, 0.169, 0.716, 0.1815, 0.6906, 0.1294, 0.6819, 0.1344, 0.6782, 0.09963, 0.672, 0.1317, 0.6638, 0.09559, 0.6782, 0.09963, 0.6819, 0.1344, 0.5213, 0.04382, 0.5301, 0.03854, 0.536, 0.07302, 0.5235, 0.08051, 0.8722, 0.2145, 0.838, 0.206, 0.9035, 0.1991, 0.9754, 0.1889, 0.8421, 0.1567, 0.8389, 0.1694, 0.7584, 0.169, 0.7031, 0.1581, 0.7301, 0.1948, 0.838, 0.206, 0.815, 0.2145, 0.716, 0.1815, 0.6701, 0.1876, 0.703, 0.1581])
me_sphere.materials.append(mat_material)
me_sphere.materials.append(mat_001)
me_sphere.materials.append(mat_002)
me_sphere.materials.append(mat_004)
me_sphere.use_remesh_preserve_volume = False
me_sphere.use_remesh_preserve_attributes = False
me_sphere.use_mirror_vertex_groups = False
me_sphere.update()

# ---- objects
ob_sun = bpy.data.objects.new('Sun', light_sun)
ob_sphere = bpy.data.objects.new('Sphere', me_sphere)

# ---- transforms, parenting, visibility, modifiers, constraints
ob_sun.location = (0.2608, 2.965, 5.203)
ob_sun.lineart.crease_threshold = 0.0
ob_sphere.location = (0.0, 0.0, 0.0)
ob_sphere.lineart.crease_threshold = 0.0

# ---- collection membership
col_collection_1.objects.link(ob_sun)
col_collection_1.objects.link(ob_sphere)

# ---- scene / render settings (as saved in the file)
scene.frame_start = 1; scene.frame_end = 250; scene.frame_set(1)
scene.render.engine = 'CYCLES'
scene.render.resolution_percentage = 50
scene.render.dither_intensity = 0.0
scene.cycles.use_denoising = False
scene.cycles.samples = 10
scene.cycles.sampling_pattern = 'TABULATED_SOBOL'
scene.cycles.light_sampling_threshold = 0.0
scene.cycles.use_adaptive_sampling = False
scene.cycles.use_light_tree = False
scene.cycles.blur_glossy = 0.0
scene.cycles.pixel_filter_type = 'GAUSSIAN'
scene.cycles.sample_clamp_indirect = 0.0
scene.view_settings.view_transform = 'Standard'
bpy.context.view_layer.update()

# ---- added for rendering (the .blend has no active camera): camera
cam_auto = bpy.data.cameras.new('AutoCamera')
cam_auto.lens = 50.0
cam_auto.sensor_width = 36.0
cam_auto.clip_end = 1000.0
ob_auto_camera = bpy.data.objects.new('AutoCamera', cam_auto)
scene.collection.objects.link(ob_auto_camera)
ob_auto_camera.location = (5.39765, -6.47718, 6.43399)
ob_auto_camera.rotation_euler = (1.09748, -7.21219e-08, 0.694738)
scene.camera = ob_auto_camera
bpy.context.view_layer.update()
